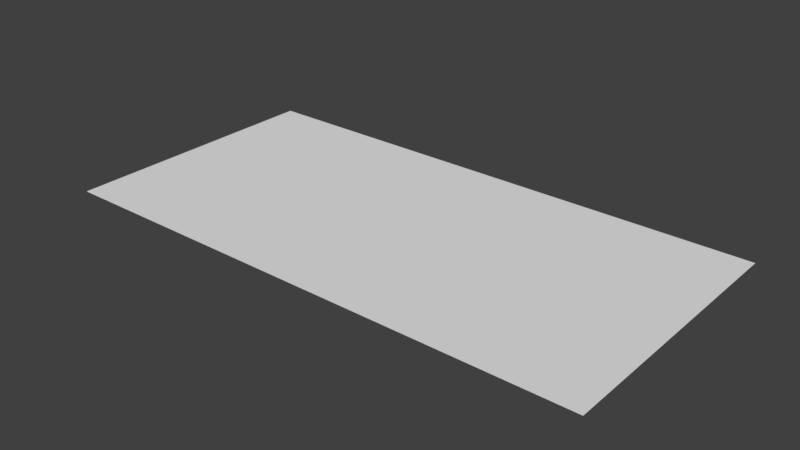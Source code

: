 # Source: Plane.blend  (saved by Blender 2.79.0; exported with 4.5.12 LTS)
import bpy
from mathutils import Matrix  # noqa: F401  (used for matrix-valued properties, if any)

bpy.ops.wm.read_factory_settings(use_empty=True)
scene = bpy.context.scene
scene.name = 'Scene'

# ---- collections
col_collection_1 = bpy.data.collections.new('Collection 1'); scene.collection.children.link(col_collection_1)

# ---- world
world_world = bpy.data.worlds.new('World'); scene.world = world_world
world_world.color = (0.05088, 0.05088, 0.05088)
world_world.use_sun_shadow = False
world_world.sun_shadow_jitter_overblur = 0.0
world_world.cycles.sampling_method = 'MANUAL'

# ---- meshes
me_plane = bpy.data.meshes.new('Plane')
me_plane.from_pydata([(-12.6, -6.3, 0.0), (12.6, -6.3, 0.0), (-12.6, 6.3, 0.0), (12.6, 6.3, 0.0)], [], [(0, 1, 3, 2)])
_uv = me_plane.uv_layers.new(name='UVMap')
_uv.uv.foreach_set('vector', [0.0, 0.0, 1.0, 0.0, 1.0, 1.0, 0.0, 1.0])
me_plane.use_remesh_preserve_volume = False
me_plane.use_remesh_preserve_attributes = False
me_plane.use_mirror_vertex_groups = False
me_plane.update()

# ---- objects
ob_plane = bpy.data.objects.new('Plane', me_plane)

# ---- transforms, parenting, visibility, modifiers, constraints
ob_plane.location = (0.0, 0.0, 0.0)
ob_plane.lineart.crease_threshold = 0.0

# ---- collection membership
col_collection_1.objects.link(ob_plane)

# ---- scene / render settings (as saved in the file)
scene.frame_start = 1; scene.frame_end = 250; scene.frame_set(1)
scene.render.engine = 'BLENDER_EEVEE_NEXT'
scene.render.resolution_percentage = 50
scene.render.dither_intensity = 0.0
scene.cycles.use_denoising = False
scene.cycles.samples = 128
scene.cycles.sampling_pattern = 'TABULATED_SOBOL'
scene.cycles.use_adaptive_sampling = False
scene.cycles.use_light_tree = False
scene.cycles.blur_glossy = 0.0
scene.cycles.sample_clamp_indirect = 0.0
scene.view_settings.view_transform = 'Standard'
bpy.context.view_layer.update()

# ---- added for rendering (the .blend has no active camera and no usable light): camera, sun
cam_auto = bpy.data.cameras.new('AutoCamera')
cam_auto.lens = 50.0
cam_auto.sensor_width = 36.0
cam_auto.clip_end = 1000.0
ob_auto_camera = bpy.data.objects.new('AutoCamera', cam_auto)
scene.collection.objects.link(ob_auto_camera)
ob_auto_camera.location = (26.0677, -31.2812, 20.8542)
ob_auto_camera.rotation_euler = (1.09748, -7.21219e-08, 0.694738)
scene.camera = ob_auto_camera
light_auto_sun = bpy.data.lights.new('AutoSun', 'SUN')
light_auto_sun.energy = 3.0
light_auto_sun.angle = 0.0523599
ob_auto_sun = bpy.data.objects.new('AutoSun', light_auto_sun)
scene.collection.objects.link(ob_auto_sun)
ob_auto_sun.rotation_euler = (0.872665, 0.174533, 0.523599)
bpy.context.view_layer.update()
